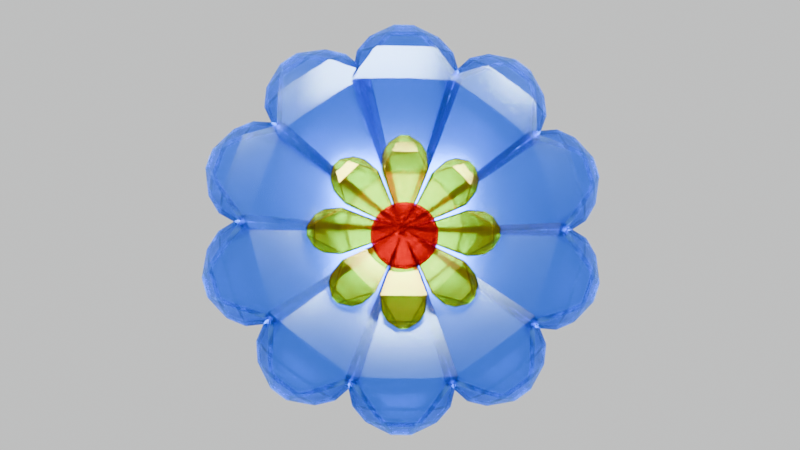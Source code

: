 # Source: hana2.blend  (saved by Blender 4.4.30; exported with 4.5.12 LTS)
import bpy
from mathutils import Matrix  # noqa: F401  (used for matrix-valued properties, if any)

bpy.ops.wm.read_factory_settings(use_empty=True)
scene = bpy.context.scene
scene.name = 'Scene'

# ---- collections
col_collection = bpy.data.collections.new('Collection'); scene.collection.children.link(col_collection)

# ---- materials (node trees are filled in below, after node groups)
mat_x = bpy.data.materials.new('マテリアル')
mat_001 = bpy.data.materials.new('マテリアル.001')
mat_002 = bpy.data.materials.new('マテリアル.002')

# ---- material node trees
mat_x.use_nodes = True; mat_x.node_tree.nodes.clear()
_N = mat_x.node_tree.nodes; _L = mat_x.node_tree.links
n0 = _N.new('ShaderNodeOutputMaterial'); n0.name = 'マテリアル出力'; n0.location = (300, 300)
n1 = _N.new('ShaderNodeBsdfGlass'); n1.name = 'グラスBSDF'; n1.location = (10, 300)
n1.inputs[0].default_value = (0.3763, 0.6184, 1.0, 1.0)
n1.inputs[1].default_value = 0.2126
_L.new(n1.outputs[0], n0.inputs[0])
n0.is_active_output = True
mat_001.use_nodes = True; mat_001.node_tree.nodes.clear()
_N = mat_001.node_tree.nodes; _L = mat_001.node_tree.links
n0 = _N.new('ShaderNodeOutputMaterial'); n0.name = 'マテリアル出力'; n0.location = (300, 300)
n1 = _N.new('ShaderNodeBsdfGlass'); n1.name = 'グラスBSDF'; n1.location = (10, 300)
n1.inputs[0].default_value = (1.0, 0.8345, 0.16, 1.0)
n1.inputs[1].default_value = 0.1766
_L.new(n1.outputs[0], n0.inputs[0])
n0.is_active_output = True
mat_002.use_nodes = True; mat_002.node_tree.nodes.clear()
_N = mat_002.node_tree.nodes; _L = mat_002.node_tree.links
n0 = _N.new('ShaderNodeOutputMaterial'); n0.name = 'マテリアル出力'; n0.location = (300, 300)
n1 = _N.new('ShaderNodeBsdfGlass'); n1.name = 'グラスBSDF'; n1.location = (10, 300)
n1.inputs[0].default_value = (0.8006, 0.06883, 0.09167, 1.0)
n1.inputs[1].default_value = 0.1048
_L.new(n1.outputs[0], n0.inputs[0])
n0.is_active_output = True

# ---- world
world_world = bpy.data.worlds.new('World'); scene.world = world_world
world_world.use_nodes = True; world_world.node_tree.nodes.clear()
_N = world_world.node_tree.nodes; _L = world_world.node_tree.links
n0 = _N.new('ShaderNodeOutputWorld'); n0.name = 'World Output'; n0.location = (300, 300)
n1 = _N.new('ShaderNodeBackground'); n1.name = 'Background'; n1.location = (10, 300)
n1.inputs[0].default_value = (0.8315, 0.8435, 0.8435, 1.0)
_L.new(n1.outputs[0], n0.inputs[0])
n0.is_active_output = True
world_world.color = (0.05088, 0.05088, 0.05088)
world_world.sun_shadow_jitter_overblur = 0.0

# ---- cameras
cam_x = bpy.data.cameras.new('カメラ')
cam_x.type = 'PANO'
cam_x.panorama_type = 'FISHEYE_LENS_POLYNOMIAL'
cam_x.fisheye_fov = 4.712
cam_x.fisheye_polynomial_k0 = -0.01684
cam_x.fisheye_polynomial_k1 = -0.02861
cam_x.fisheye_polynomial_k2 = -0.001644

# ---- lights
light_x = bpy.data.lights.new('エリア', 'AREA')
light_x.energy = 500.0
light_x.size = 1.0
light_x.size_y = 1.0

# ---- meshes
me_x = bpy.data.meshes.new('立方体')
me_x.from_pydata([(0.0, 0.0, -0.04585), (-0.5869, -0.3414, 2.179), (-0.6158, -0.5866, 1.704), (-0.3583, -0.5591, 2.179), (-0.5869, 0.3414, 2.179), (-0.3583, 0.5591, 2.179), (-0.6158, 0.5866, 1.704), (0.5869, -0.3414, 2.179), (0.3583, -0.5591, 2.179), (0.6158, -0.5866, 1.704), (0.3583, 0.5591, 2.179), (0.5869, 0.3414, 2.179), (0.6158, 0.5866, 1.704), (-0.4442, -0.2054, 2.453), (-0.2156, -0.4231, 2.453), (-0.1309, -0.1247, 2.678), (-0.4442, 0.2054, 2.453), (-0.1309, 0.1247, 2.678), (-0.2156, 0.4231, 2.453), (0.2156, 0.4231, 2.453), (0.1309, 0.1247, 2.678), (0.4442, 0.2054, 2.453), (0.4442, -0.2054, 2.453), (0.1309, -0.1247, 2.678), (0.2156, -0.4231, 2.453)], [], [(3, 8, 24, 14), (7, 11, 21, 22), (20, 17, 15, 23), (0, 2, 6), (10, 5, 18, 19), (4, 1, 13, 16), (0, 6, 12), (0, 12, 9), (1, 2, 3), (4, 5, 6), (7, 8, 9), (10, 11, 12), (13, 14, 15), (16, 17, 18), (19, 20, 21), (22, 23, 24), (1, 4, 6, 2), (5, 10, 12, 6), (11, 7, 9, 12), (8, 3, 2, 9), (15, 17, 16, 13), (17, 20, 19, 18), (20, 23, 22, 21), (23, 15, 14, 24), (3, 14, 13, 1), (18, 5, 4, 16), (7, 22, 24, 8), (21, 11, 10, 19), (0, 9, 2)])
_uv = me_x.uv_layers.new(name='UVマップ')
_uv.uv.foreach_set('vector', [0.625, 0.9524, 0.625, 0.7976, 0.625, 0.8096, 0.625, 0.9404, 0.625, 0.7024, 0.625, 0.5476, 0.625, 0.5596, 0.625, 0.6904, 0.7, 0.575, 0.8, 0.575, 0.8, 0.675, 0.7, 0.675, 0.375, 0.0, 0.5938, 0.0, 0.5938, 0.2188, 0.625, 0.4524, 0.625, 0.2976, 0.625, 0.3096, 0.625, 0.4404, 0.625, 0.2024, 0.625, 0.04762, 0.625, 0.05957, 0.625, 0.1904, 0.375, 0.25, 0.5938, 0.25, 0.5938, 0.4688, 0.375, 0.5, 0.5938, 0.5, 0.5938, 0.7188, 0.625, 0.04762, 0.625, 0.01561, 0.625, 0.0, 0.625, 0.2024, 0.625, 0.25, 0.625, 0.2344, 0.625, 0.75, 0.625, 0.7976, 0.625, 0.7656, 0.625, 0.4524, 0.625, 0.5, 0.625, 0.4844, 0.625, 0.05957, 0.625, 0.0, 0.625, 0.07503, 0.625, 0.1904, 0.625, 0.175, 0.625, 0.25, 0.625, 0.4404, 0.625, 0.425, 0.625, 0.5, 0.625, 0.75, 0.625, 0.825, 0.625, 0.8096, 0.625, 0.04762, 0.625, 0.2024, 0.5938, 0.2188, 0.5938, 0.0, 0.625, 0.2976, 0.625, 0.4524, 0.5938, 0.4688, 0.5938, 0.25, 0.625, 0.5476, 0.625, 0.7024, 0.5938, 0.7188, 0.5938, 0.5, 0.625, 0.7976, 0.625, 0.9524, 0.5938, 0.9688, 0.5938, 0.75, 0.625, 0.07503, 0.625, 0.175, 0.625, 0.1904, 0.625, 0.05957, 0.625, 0.325, 0.625, 0.425, 0.625, 0.4404, 0.625, 0.3096, 0.7, 0.575, 0.7, 0.675, 0.625, 0.6904, 0.625, 0.5596, 0.625, 0.825, 0.625, 0.925, 0.625, 0.9404, 0.625, 0.8096, 0.625, 0.0, 0.625, 0.0, 0.625, 0.05957, 0.625, 0.04762, 0.625, 0.3096, 0.625, 0.2976, 0.625, 0.2024, 0.625, 0.1904, 0.625, 0.7024, 0.625, 0.6904, 0.625, 0.8096, 0.625, 0.7976, 0.625, 0.5596, 0.625, 0.5476, 0.625, 0.4524, 0.625, 0.4404, 0.375, 0.75, 0.5938, 0.75, 0.5938, 0.9688])
me_x.materials.append(mat_x)
me_x.update()
me_002 = bpy.data.meshes.new('立方体.002')
me_002.from_pydata([(0.0, 0.0, -0.04585), (-0.5869, -0.3414, 2.179), (-0.6158, -0.5866, 1.704), (-0.3583, -0.5591, 2.179), (-0.5869, 0.3414, 2.179), (-0.3583, 0.5591, 2.179), (-0.6158, 0.5866, 1.704), (0.5869, -0.3414, 2.179), (0.3583, -0.5591, 2.179), (0.6158, -0.5866, 1.704), (0.3583, 0.5591, 2.179), (0.5869, 0.3414, 2.179), (0.6158, 0.5866, 1.704), (-0.4442, -0.2054, 2.453), (-0.2156, -0.4231, 2.453), (-0.1309, -0.1247, 2.678), (-0.4442, 0.2054, 2.453), (-0.1309, 0.1247, 2.678), (-0.2156, 0.4231, 2.453), (0.2156, 0.4231, 2.453), (0.1309, 0.1247, 2.678), (0.4442, 0.2054, 2.453), (0.4442, -0.2054, 2.453), (0.1309, -0.1247, 2.678), (0.2156, -0.4231, 2.453)], [], [(3, 8, 24, 14), (7, 11, 21, 22), (20, 17, 15, 23), (0, 2, 6), (10, 5, 18, 19), (4, 1, 13, 16), (0, 6, 12), (0, 12, 9), (1, 2, 3), (4, 5, 6), (7, 8, 9), (10, 11, 12), (13, 14, 15), (16, 17, 18), (19, 20, 21), (22, 23, 24), (1, 4, 6, 2), (5, 10, 12, 6), (11, 7, 9, 12), (8, 3, 2, 9), (15, 17, 16, 13), (17, 20, 19, 18), (20, 23, 22, 21), (23, 15, 14, 24), (3, 14, 13, 1), (18, 5, 4, 16), (7, 22, 24, 8), (21, 11, 10, 19), (0, 9, 2)])
_uv = me_002.uv_layers.new(name='UVマップ')
_uv.uv.foreach_set('vector', [0.625, 0.9524, 0.625, 0.7976, 0.625, 0.8096, 0.625, 0.9404, 0.625, 0.7024, 0.625, 0.5476, 0.625, 0.5596, 0.625, 0.6904, 0.7, 0.575, 0.8, 0.575, 0.8, 0.675, 0.7, 0.675, 0.375, 0.0, 0.5938, 0.0, 0.5938, 0.2188, 0.625, 0.4524, 0.625, 0.2976, 0.625, 0.3096, 0.625, 0.4404, 0.625, 0.2024, 0.625, 0.04762, 0.625, 0.05957, 0.625, 0.1904, 0.375, 0.25, 0.5938, 0.25, 0.5938, 0.4688, 0.375, 0.5, 0.5938, 0.5, 0.5938, 0.7188, 0.625, 0.04762, 0.625, 0.01561, 0.625, 0.0, 0.625, 0.2024, 0.625, 0.25, 0.625, 0.2344, 0.625, 0.75, 0.625, 0.7976, 0.625, 0.7656, 0.625, 0.4524, 0.625, 0.5, 0.625, 0.4844, 0.625, 0.05957, 0.625, 0.0, 0.625, 0.07503, 0.625, 0.1904, 0.625, 0.175, 0.625, 0.25, 0.625, 0.4404, 0.625, 0.425, 0.625, 0.5, 0.625, 0.75, 0.625, 0.825, 0.625, 0.8096, 0.625, 0.04762, 0.625, 0.2024, 0.5938, 0.2188, 0.5938, 0.0, 0.625, 0.2976, 0.625, 0.4524, 0.5938, 0.4688, 0.5938, 0.25, 0.625, 0.5476, 0.625, 0.7024, 0.5938, 0.7188, 0.5938, 0.5, 0.625, 0.7976, 0.625, 0.9524, 0.5938, 0.9688, 0.5938, 0.75, 0.625, 0.07503, 0.625, 0.175, 0.625, 0.1904, 0.625, 0.05957, 0.625, 0.325, 0.625, 0.425, 0.625, 0.4404, 0.625, 0.3096, 0.7, 0.575, 0.7, 0.675, 0.625, 0.6904, 0.625, 0.5596, 0.625, 0.825, 0.625, 0.925, 0.625, 0.9404, 0.625, 0.8096, 0.625, 0.0, 0.625, 0.0, 0.625, 0.05957, 0.625, 0.04762, 0.625, 0.3096, 0.625, 0.2976, 0.625, 0.2024, 0.625, 0.1904, 0.625, 0.7024, 0.625, 0.6904, 0.625, 0.8096, 0.625, 0.7976, 0.625, 0.5596, 0.625, 0.5476, 0.625, 0.4524, 0.625, 0.4404, 0.375, 0.75, 0.5938, 0.75, 0.5938, 0.9688])
me_002.materials.append(mat_001)
me_002.update()
me_x_1 = bpy.data.meshes.new('円')
me_x_1.from_pydata([(0.0, 1.0, 0.0), (-0.1951, 0.9808, 0.0), (-0.3827, 0.9239, 0.0), (-0.5556, 0.8315, 0.0), (-0.7071, 0.7071, 0.0), (-0.8315, 0.5556, 0.0), (-0.9239, 0.3827, 0.0), (-0.9808, 0.1951, 0.0), (-1.0, 0.0, 0.0), (-0.9808, -0.1951, 0.0), (-0.9239, -0.3827, 0.0), (-0.8315, -0.5556, 0.0), (-0.7071, -0.7071, 0.0), (-0.5556, -0.8315, 0.0), (-0.3827, -0.9239, 0.0), (-0.1951, -0.9808, 0.0), (0.0, -1.0, 0.0), (0.1951, -0.9808, 0.0), (0.3827, -0.9239, 0.0), (0.5556, -0.8315, 0.0), (0.7071, -0.7071, 0.0), (0.8315, -0.5556, 0.0), (0.9239, -0.3827, 0.0), (0.9808, -0.1951, 0.0), (1.0, 0.0, 0.0), (0.9808, 0.1951, 0.0), (0.9239, 0.3827, 0.0), (0.8315, 0.5556, 0.0), (0.7071, 0.7071, 0.0), (0.5556, 0.8315, 0.0), (0.3827, 0.9239, 0.0), (0.1951, 0.9808, 0.0), (-0.1951, 0.9808, -0.4988), (0.0, 1.0, -0.4988), (-0.3827, 0.9239, -0.4988), (-0.5556, 0.8315, -0.4988), (-0.7071, 0.7071, -0.4988), (-0.8315, 0.5556, -0.4988), (-0.9239, 0.3827, -0.4988), (-0.9808, 0.1951, -0.4988), (-1.0, 1.776e-15, -0.4988), (-0.9808, -0.1951, -0.4988), (-0.9239, -0.3827, -0.4988), (-0.8315, -0.5556, -0.4988), (-0.7071, -0.7071, -0.4988), (-0.5556, -0.8315, -0.4988), (-0.3827, -0.9239, -0.4988), (-0.1951, -0.9808, -0.4988), (0.0, -1.0, -0.4988), (0.1951, -0.9808, -0.4988), (0.3827, -0.9239, -0.4988), (0.5556, -0.8315, -0.4988), (0.7071, -0.7071, -0.4988), (0.8315, -0.5556, -0.4988), (0.9239, -0.3827, -0.4988), (0.9808, -0.1951, -0.4988), (1.0, 1.776e-15, -0.4988), (0.9808, 0.1951, -0.4988), (0.9239, 0.3827, -0.4988), (0.8315, 0.5556, -0.4988), (0.7071, 0.7071, -0.4988), (0.5556, 0.8315, -0.4988), (0.3827, 0.9239, -0.4988), (0.1951, 0.9808, -0.4988)], [], [(1, 0, 31, 30, 29, 28, 27, 26, 25, 24, 23, 22, 21, 20, 19, 18, 17, 16, 15, 14, 13, 12, 11, 10, 9, 8, 7, 6, 5, 4, 3, 2), (32, 34, 35, 36, 37, 38, 39, 40, 41, 42, 43, 44, 45, 46, 47, 48, 49, 50, 51, 52, 53, 54, 55, 56, 57, 58, 59, 60, 61, 62, 63, 33), (25, 26, 58, 57), (12, 13, 45, 44), (26, 27, 59, 58), (13, 14, 46, 45), (0, 1, 32, 33), (27, 28, 60, 59), (14, 15, 47, 46), (1, 2, 34, 32), (28, 29, 61, 60), (15, 16, 48, 47), (2, 3, 35, 34), (29, 30, 62, 61), (16, 17, 49, 48), (3, 4, 36, 35), (30, 31, 63, 62), (17, 18, 50, 49), (4, 5, 37, 36), (31, 0, 33, 63), (18, 19, 51, 50), (5, 6, 38, 37), (19, 20, 52, 51), (6, 7, 39, 38), (20, 21, 53, 52), (7, 8, 40, 39), (21, 22, 54, 53), (8, 9, 41, 40), (22, 23, 55, 54), (9, 10, 42, 41), (23, 24, 56, 55), (10, 11, 43, 42), (24, 25, 57, 56), (11, 12, 44, 43)])
_uv = me_x_1.uv_layers.new(name='UVマップ')
_uv.uv.foreach_set('vector', [0.0, 0.0, 0.0, 0.0, 0.0, 0.0, 0.0, 0.0, 0.0, 0.0, 0.0, 0.0, 0.0, 0.0, 0.0, 0.0, 0.0, 0.0, 0.0, 0.0, 0.0, 0.0, 0.0, 0.0, 0.0, 0.0, 0.0, 0.0, 0.0, 0.0, 0.0, 0.0, 0.0, 0.0, 0.0, 0.0, 0.0, 0.0, 0.0, 0.0, 0.0, 0.0, 0.0, 0.0, 0.0, 0.0, 0.0, 0.0, 0.0, 0.0, 0.0, 0.0, 0.0, 0.0, 0.0, 0.0, 0.0, 0.0, 0.0, 0.0, 0.0, 0.0, 0.0, 0.0, 0.0, 0.0, 0.0, 0.0, 0.0, 0.0, 0.0, 0.0, 0.0, 0.0, 0.0, 0.0, 0.0, 0.0, 0.0, 0.0, 0.0, 0.0, 0.0, 0.0, 0.0, 0.0, 0.0, 0.0, 0.0, 0.0, 0.0, 0.0, 0.0, 0.0, 0.0, 0.0, 0.0, 0.0, 0.0, 0.0, 0.0, 0.0, 0.0, 0.0, 0.0, 0.0, 0.0, 0.0, 0.0, 0.0, 0.0, 0.0, 0.0, 0.0, 0.0, 0.0, 0.0, 0.0, 0.0, 0.0, 0.0, 0.0, 0.0, 0.0, 0.0, 0.0, 0.0, 0.0, 0.0, 0.0, 0.0, 0.0, 0.0, 0.0, 0.0, 0.0, 0.0, 0.0, 0.0, 0.0, 0.0, 0.0, 0.0, 0.0, 0.0, 0.0, 0.0, 0.0, 0.0, 0.0, 0.0, 0.0, 0.0, 0.0, 0.0, 0.0, 0.0, 0.0, 0.0, 0.0, 0.0, 0.0, 0.0, 0.0, 0.0, 0.0, 0.0, 0.0, 0.0, 0.0, 0.0, 0.0, 0.0, 0.0, 0.0, 0.0, 0.0, 0.0, 0.0, 0.0, 0.0, 0.0, 0.0, 0.0, 0.0, 0.0, 0.0, 0.0, 0.0, 0.0, 0.0, 0.0, 0.0, 0.0, 0.0, 0.0, 0.0, 0.0, 0.0, 0.0, 0.0, 0.0, 0.0, 0.0, 0.0, 0.0, 0.0, 0.0, 0.0, 0.0, 0.0, 0.0, 0.0, 0.0, 0.0, 0.0, 0.0, 0.0, 0.0, 0.0, 0.0, 0.0, 0.0, 0.0, 0.0, 0.0, 0.0, 0.0, 0.0, 0.0, 0.0, 0.0, 0.0, 0.0, 0.0, 0.0, 0.0, 0.0, 0.0, 0.0, 0.0, 0.0, 0.0, 0.0, 0.0, 0.0, 0.0, 0.0, 0.0, 0.0, 0.0, 0.0, 0.0, 0.0, 0.0, 0.0, 0.0, 0.0, 0.0, 0.0, 0.0, 0.0, 0.0, 0.0, 0.0, 0.0, 0.0, 0.0, 0.0, 0.0, 0.0, 0.0, 0.0, 0.0, 0.0, 0.0, 0.0, 0.0, 0.0, 0.0, 0.0, 0.0, 0.0, 0.0, 0.0, 0.0, 0.0, 0.0, 0.0, 0.0, 0.0, 0.0, 0.0, 0.0, 0.0, 0.0, 0.0, 0.0, 0.0, 0.0, 0.0, 0.0, 0.0, 0.0, 0.0, 0.0, 0.0, 0.0, 0.0, 0.0, 0.0, 0.0, 0.0, 0.0, 0.0, 0.0, 0.0, 0.0, 0.0, 0.0, 0.0, 0.0, 0.0, 0.0, 0.0, 0.0, 0.0, 0.0, 0.0, 0.0, 0.0, 0.0, 0.0, 0.0, 0.0, 0.0, 0.0, 0.0, 0.0, 0.0, 0.0, 0.0, 0.0, 0.0, 0.0, 0.0, 0.0, 0.0, 0.0, 0.0, 0.0, 0.0, 0.0, 0.0, 0.0, 0.0, 0.0, 0.0, 0.0, 0.0, 0.0, 0.0, 0.0, 0.0, 0.0, 0.0, 0.0, 0.0, 0.0, 0.0, 0.0, 0.0, 0.0, 0.0, 0.0, 0.0, 0.0, 0.0, 0.0, 0.0, 0.0, 0.0, 0.0, 0.0])
me_x_1.materials.append(mat_002)
me_x_1.update()

# ---- objects
ob_x = bpy.data.objects.new('立方体', me_x)
ob_x_1 = bpy.data.objects.new('エンプティ', None)
ob_001 = bpy.data.objects.new('立方体.001', me_002)
ob_001_1 = bpy.data.objects.new('エンプティ.001', None)
ob_x_2 = bpy.data.objects.new('エリア', light_x)
ob_x_3 = bpy.data.objects.new('円', me_x_1)
ob_x_4 = bpy.data.objects.new('カメラ', cam_x)
ob_001_2 = bpy.data.objects.new('エリア.001', light_x)
ob_002 = bpy.data.objects.new('エリア.002', light_x)
ob_003 = bpy.data.objects.new('エリア.003', light_x)

# ---- transforms, parenting, visibility, modifiers, constraints
ob_x.location = (0.0, -0.1132, 0.0)
ob_x.rotation_euler = (0.0, -0.0, 0.06667)
ob_x.scale = (0.4903, 0.4903, 0.4903)
_m = ob_x.modifiers.new('配列', 'ARRAY')
_m.count = 10
_m.use_relative_offset = False
_m.use_object_offset = True
_m.offset_object = ob_x_1
_m = ob_x.modifiers.new('ソリッド化', 'SOLIDIFY')
_m.thickness = 0.11
ob_x_1.location = (0.0, -0.1132, 0.0)
ob_x_1.rotation_euler = (0.0, 0.6283, 0.0)
ob_x_1.scale = (0.4903, 0.4903, 0.4903)
ob_001.location = (0.0, -0.3309, 0.0)
ob_001.rotation_euler = (0.0, -0.0, 0.06667)
ob_001.scale = (0.1864, 0.1864, 0.1864)
_m = ob_001.modifiers.new('配列', 'ARRAY')
_m.count = 8
_m.use_relative_offset = False
_m.use_object_offset = True
_m.offset_object = ob_001_1
_m = ob_001.modifiers.new('ソリッド化', 'SOLIDIFY')
_m.thickness = 0.07
ob_001_1.location = (0.0, -0.3309, 0.0)
ob_001_1.rotation_euler = (0.0, 0.7854, 0.0)
ob_001_1.scale = (0.1864, 0.1864, 0.1864)
ob_x_2.location = (-0.01986, -1.855, 1.694)
ob_x_2.rotation_euler = (0.5523, -0.0, 0.0)
ob_x_3.location = (0.0, -0.4394, 0.0)
ob_x_3.rotation_euler = (1.571, -0.0, 0.06667)
ob_x_3.scale = (0.1679, 0.1679, 0.1679)
_m = ob_x_3.modifiers.new('ソリッド化', 'SOLIDIFY')
_m.thickness = 0.09
ob_x_4.location = (0.0, -3.222, 0.2006)
ob_x_4.rotation_euler = (1.515, 1.969e-07, 0.006981)
ob_001_2.location = (-1.381, -1.855, 1.694)
ob_001_2.rotation_euler = (0.5523, -0.0, -0.7526)
ob_002.location = (1.352, -1.855, 1.694)
ob_002.rotation_euler = (0.5523, -0.0, 0.6226)
ob_003.location = (-0.01986, 0.9769, -0.03147)
ob_003.rotation_euler = (-1.563, -0.0, 0.0)

# ---- collection membership
col_collection.objects.link(ob_x)
col_collection.objects.link(ob_x_1)
col_collection.objects.link(ob_001)
col_collection.objects.link(ob_001_1)
col_collection.objects.link(ob_x_2)
col_collection.objects.link(ob_x_3)
col_collection.objects.link(ob_x_4)
col_collection.objects.link(ob_001_2)
col_collection.objects.link(ob_002)
col_collection.objects.link(ob_003)

# ---- scene / render settings (as saved in the file)
scene.camera = ob_x_4
scene.frame_start = 1; scene.frame_end = 250; scene.frame_set(1)
scene.render.engine = 'CYCLES'
scene.render.image_settings.file_format = 'FFMPEG'
scene.render.image_settings.color_mode = 'RGB'
scene.render.fps = 30
scene.render.fps_base = 1.001
scene.cycles.samples = 1024
bpy.context.view_layer.update()
